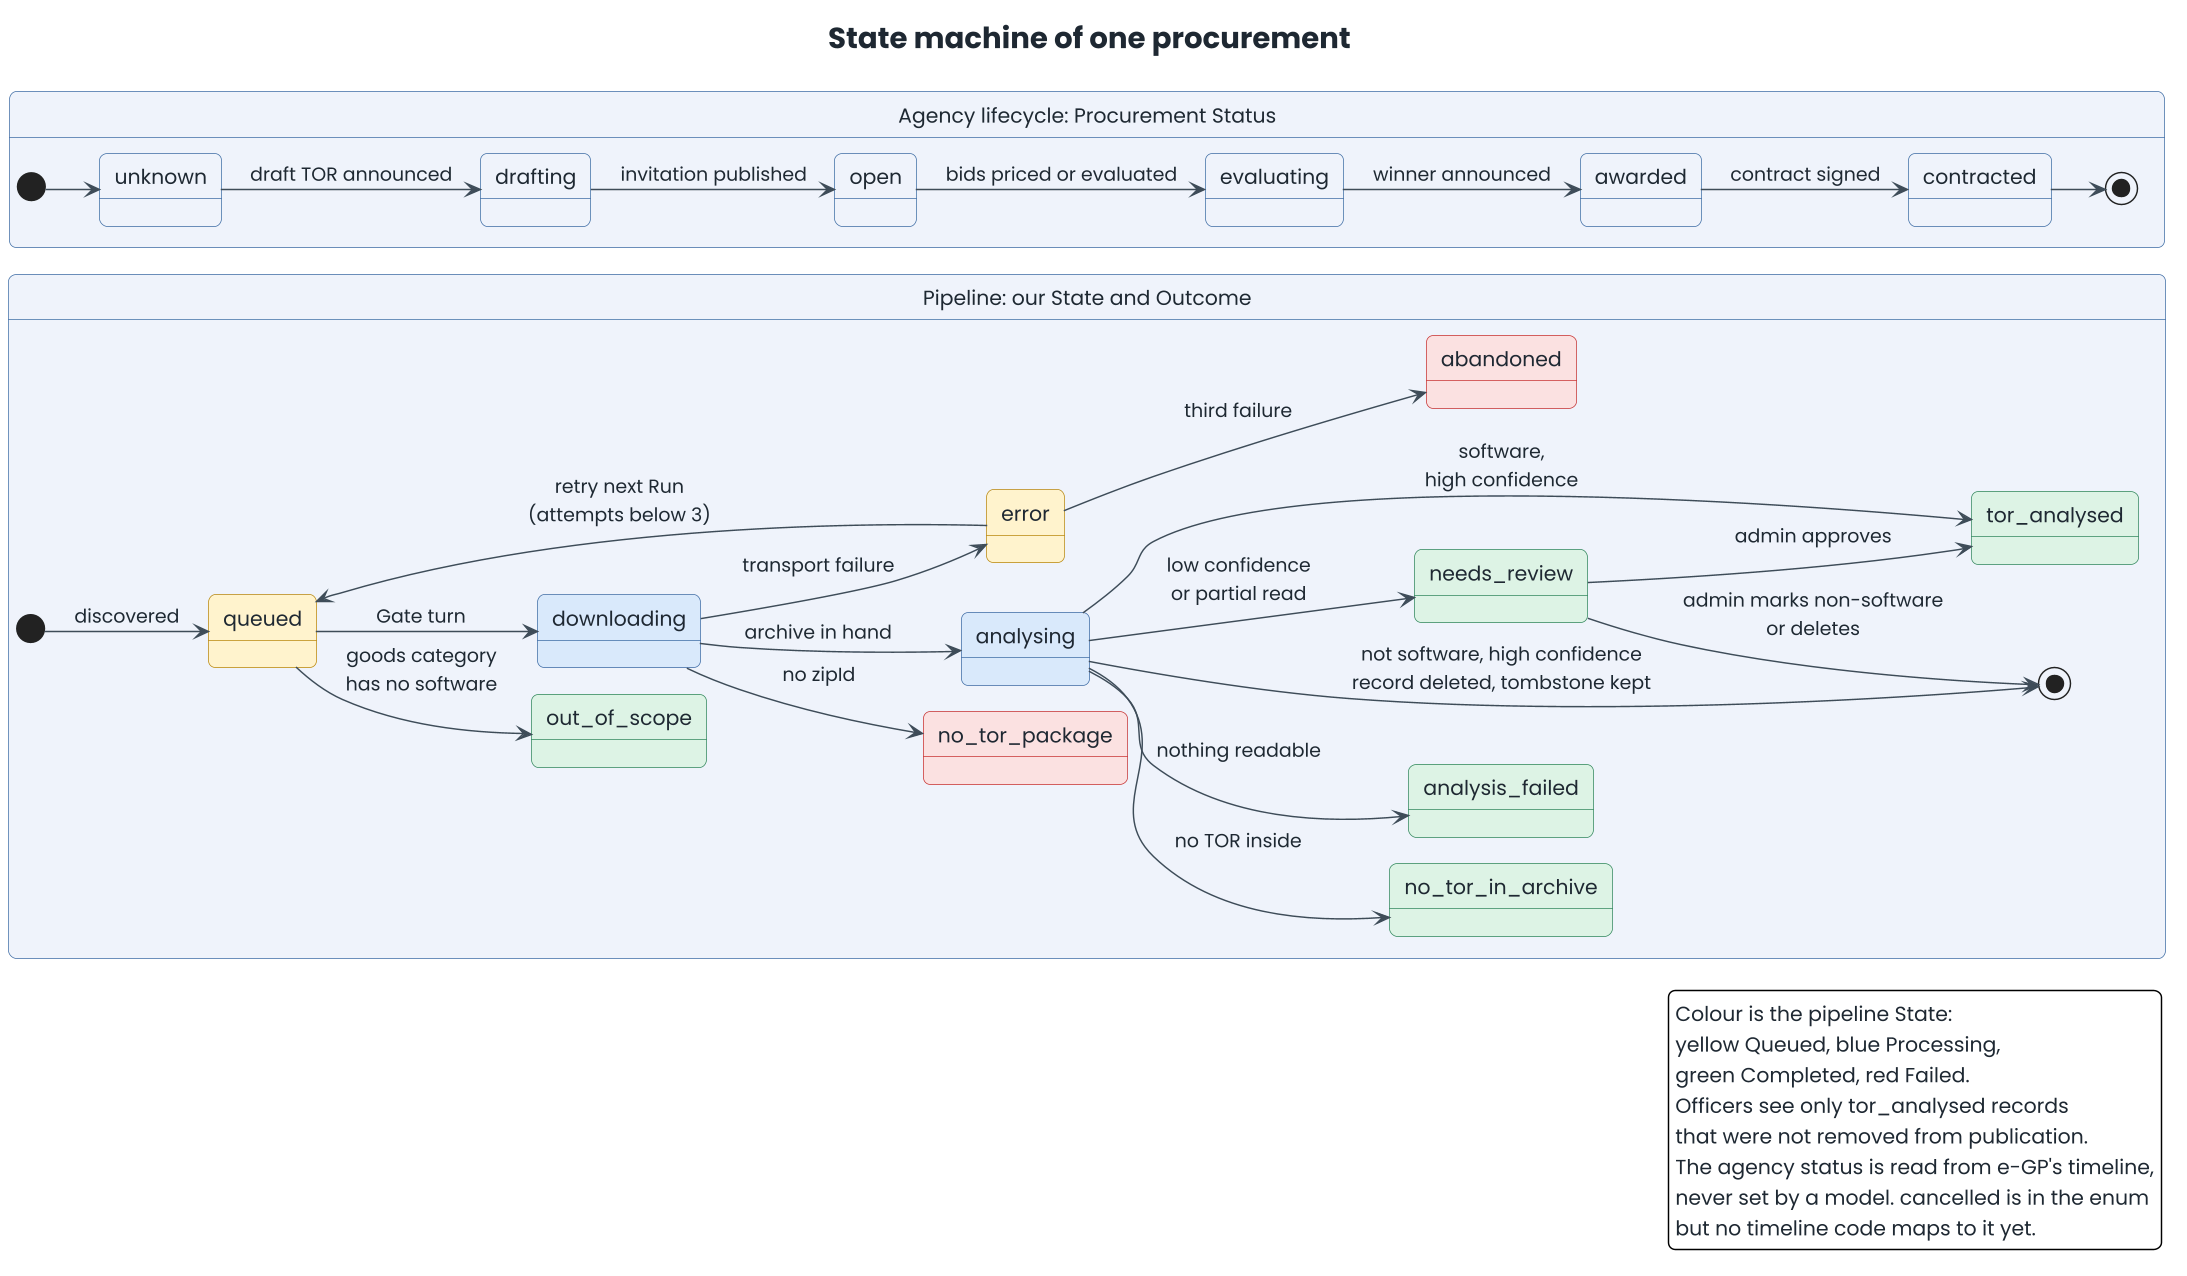

The diagram above was rendered by PlantUML. Its source (embedded in the PNG):
@startuml 03-procurement-state-machine
!pragma layout smetana
!include style.iuml
title State machine of one procurement
left to right direction
skinparam StateBackgroundColor<<Queued>> #FFF2CC
skinparam StateBorderColor<<Queued>> #B8860B
skinparam StateBackgroundColor<<Processing>> #D9E8FB
skinparam StateBorderColor<<Processing>> #3D6AA3
skinparam StateBackgroundColor<<Completed>> #DDF3E4
skinparam StateBorderColor<<Completed>> #2F855A
skinparam StateBackgroundColor<<Failed>> #FBE0E0
skinparam StateBorderColor<<Failed>> #C53030
skinparam StateBackgroundColor<<Agency>> #EEF3FA

state "Pipeline: our State and Outcome" as Pipeline {
  state queued <<Queued>>
  state error <<Queued>>
  state downloading <<Processing>>
  state analysing <<Processing>>
  state tor_analysed <<Completed>>
  state needs_review <<Completed>>
  state analysis_failed <<Completed>>
  state no_tor_in_archive <<Completed>>
  state out_of_scope <<Completed>>
  state no_tor_package <<Failed>>
  state abandoned <<Failed>>
  [*] --> queued : discovered
  queued --> out_of_scope : goods category\nhas no software
  queued --> downloading : Gate turn
  downloading --> no_tor_package : no zipId
  downloading --> error : transport failure
  error --> queued : retry next Run\n(attempts below 3)
  error --> abandoned : third failure
  downloading --> analysing : archive in hand
  analysing --> tor_analysed : software,\nhigh confidence
  analysing --> needs_review : low confidence\nor partial read
  analysing --> analysis_failed : nothing readable
  analysing --> no_tor_in_archive : no TOR inside
  needs_review --> tor_analysed : admin approves
  analysing --> [*] : not software, high confidence\nrecord deleted, tombstone kept
  needs_review --> [*] : admin marks non-software\nor deletes
}

state "Agency lifecycle: Procurement Status" as Agency {
  state unknown <<Agency>>
  state drafting <<Agency>>
  state open <<Agency>>
  state evaluating <<Agency>>
  state awarded <<Agency>>
  state contracted <<Agency>>
  [*] --> unknown
  unknown --> drafting : draft TOR announced
  drafting --> open : invitation published
  open --> evaluating : bids priced or evaluated
  evaluating --> awarded : winner announced
  awarded --> contracted : contract signed
  contracted --> [*]
}

legend right
  Colour is the pipeline State:
  yellow Queued, blue Processing,
  green Completed, red Failed.
  Officers see only tor_analysed records
  that were not removed from publication.
  The agency status is read from e-GP's timeline,
  never set by a model. cancelled is in the enum
  but no timeline code maps to it yet.
endlegend
@enduml